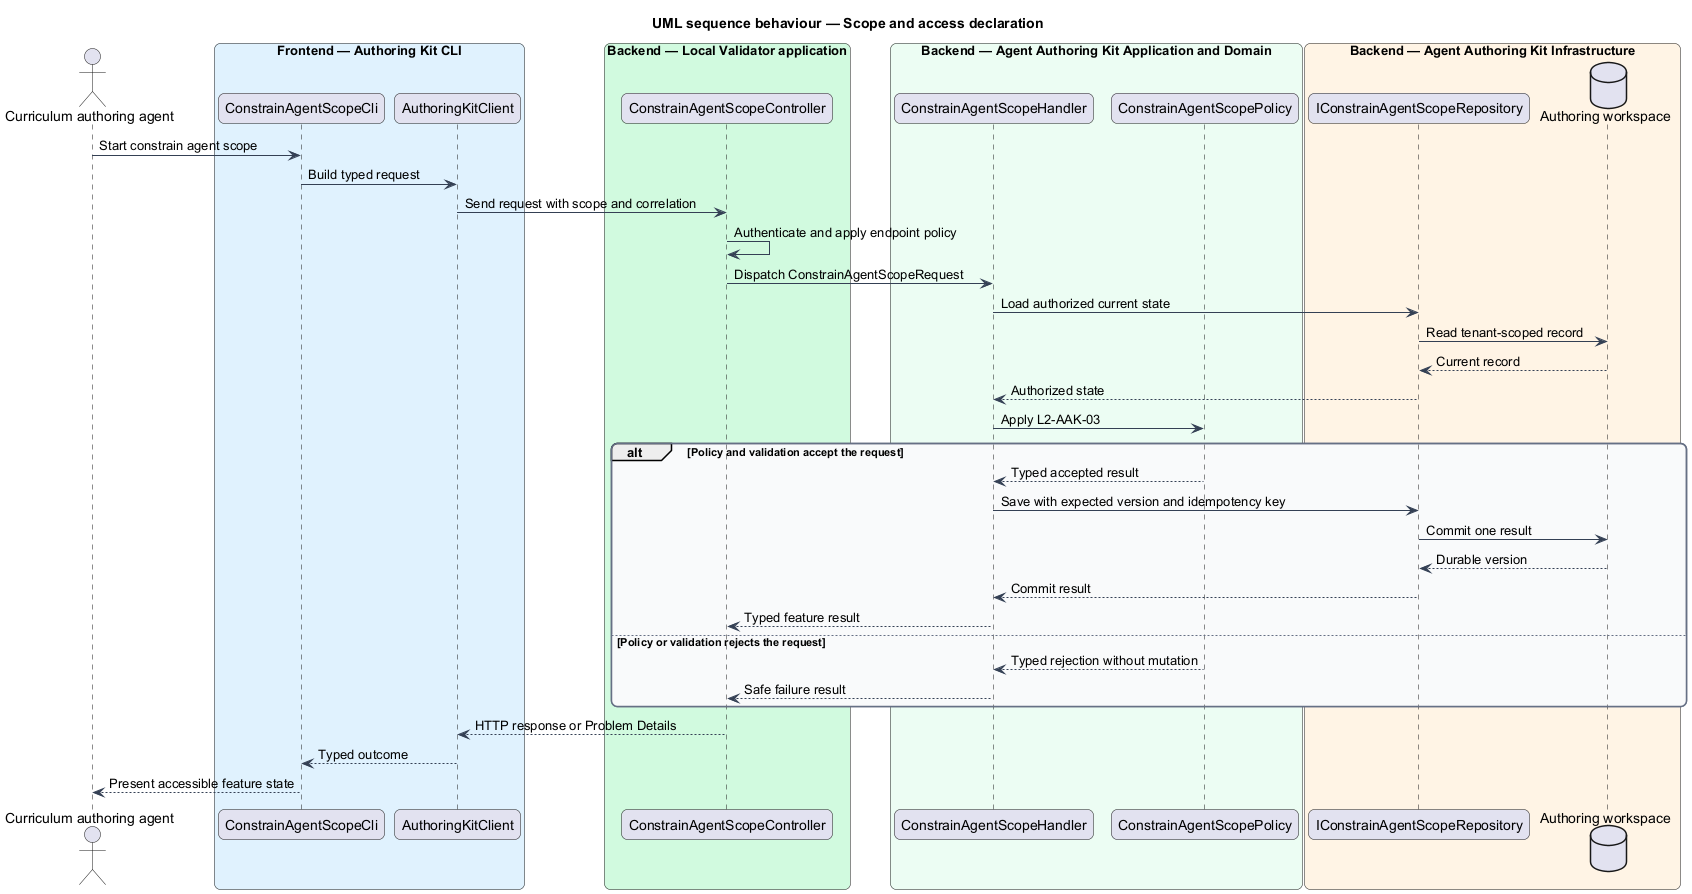

The diagram above was rendered by PlantUML. Its source (embedded in the PNG):
@startuml
title UML sequence behaviour — Scope and access declaration
skinparam backgroundColor #FFFFFF
skinparam shadowing false
skinparam roundcorner 12
skinparam defaultFontName Arial
skinparam ArrowColor #344054
skinparam rectangle {
  BorderColor #344054
  FontColor #101828
}
skinparam package {
  BorderColor #667085
  FontColor #101828
  BackgroundColor #F9FAFB
}
actor "Curriculum authoring agent" as actor
box "Frontend — Authoring Kit CLI" #E0F2FE
  participant "ConstrainAgentScopeCli" as entry
  participant "AuthoringKitClient" as client
end box
box "Backend — Local Validator application" #D1FADF
  participant "ConstrainAgentScopeController" as controller
end box
box "Backend — Agent Authoring Kit Application and Domain" #ECFDF3
  participant "ConstrainAgentScopeHandler" as handler
  participant "ConstrainAgentScopePolicy" as policy
end box
box "Backend — Agent Authoring Kit Infrastructure" #FFF4E5
  participant "IConstrainAgentScopeRepository" as repository
  database "Authoring workspace" as store
end box
actor -> entry : Start constrain agent scope
entry -> client : Build typed request
client -> controller : Send request with scope and correlation
controller -> controller : Authenticate and apply endpoint policy
controller -> handler : Dispatch ConstrainAgentScopeRequest
handler -> repository : Load authorized current state
repository -> store : Read tenant-scoped record
store --> repository : Current record
repository --> handler : Authorized state
handler -> policy : Apply L2-AAK-03
alt Policy and validation accept the request
  policy --> handler : Typed accepted result
  handler -> repository : Save with expected version and idempotency key
  repository -> store : Commit one result
  store --> repository : Durable version
  repository --> handler : Commit result
  handler --> controller : Typed feature result
else Policy or validation rejects the request
  policy --> handler : Typed rejection without mutation
  handler --> controller : Safe failure result
end
controller --> client : HTTP response or Problem Details
client --> entry : Typed outcome
entry --> actor : Present accessible feature state
@enduml